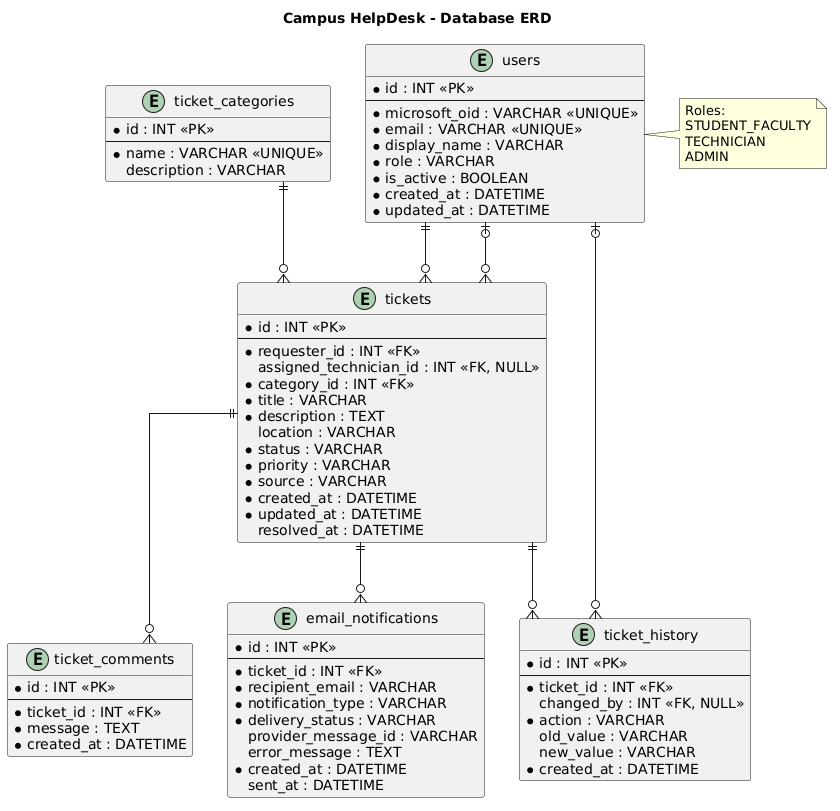

The diagram above was rendered by PlantUML. Its source (embedded in the PNG):
@startuml
title Campus HelpDesk - Database ERD

hide methods
hide stereotypes
skinparam linetype ortho

entity "users" as users {
  * id : INT <<PK>>
  --
  * microsoft_oid : VARCHAR <<UNIQUE>>
  * email : VARCHAR <<UNIQUE>>
  * display_name : VARCHAR
  * role : VARCHAR
  * is_active : BOOLEAN
  * created_at : DATETIME
  * updated_at : DATETIME
}

entity "ticket_categories" as categories {
  * id : INT <<PK>>
  --
  * name : VARCHAR <<UNIQUE>>
  description : VARCHAR
}

entity "tickets" as tickets {
  * id : INT <<PK>>
  --
  * requester_id : INT <<FK>>
  assigned_technician_id : INT <<FK, NULL>>
  * category_id : INT <<FK>>
  * title : VARCHAR
  * description : TEXT
  location : VARCHAR
  * status : VARCHAR
  * priority : VARCHAR
  * source : VARCHAR
  * created_at : DATETIME
  * updated_at : DATETIME
  resolved_at : DATETIME
}

entity "ticket_comments" as comments {
  * id : INT <<PK>>
  --
  * ticket_id : INT <<FK>>
  * message : TEXT
  * created_at : DATETIME
}

entity "ticket_history" as history {
  * id : INT <<PK>>
  --
  * ticket_id : INT <<FK>>
  changed_by : INT <<FK, NULL>>
  * action : VARCHAR
  old_value : VARCHAR
  new_value : VARCHAR
  * created_at : DATETIME
}

entity "email_notifications" as notifications {
  * id : INT <<PK>>
  --
  * ticket_id : INT <<FK>>
  * recipient_email : VARCHAR
  * notification_type : VARCHAR
  * delivery_status : VARCHAR
  provider_message_id : VARCHAR
  error_message : TEXT
  * created_at : DATETIME
  sent_at : DATETIME
}

users ||--o{ tickets
users |o--o{ tickets
categories ||--o{ tickets
tickets ||--o{ comments
tickets ||--o{ history
users |o--o{ history
tickets ||--o{ notifications

note right of users
  Roles:
  STUDENT_FACULTY
  TECHNICIAN
  ADMIN
end note
@enduml